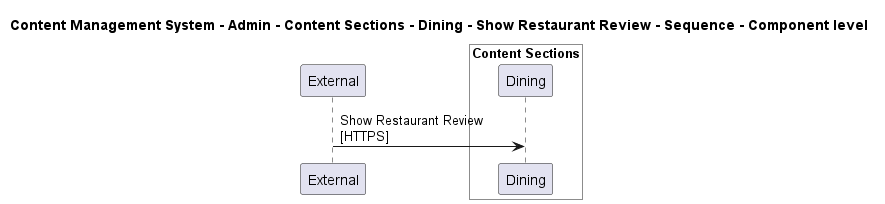

The diagram above was rendered by PlantUML. Its source (embedded in the PNG):
@startuml

title Content Management System - Admin - Content Sections - Dining - Show Restaurant Review - Sequence - Component level

participant "External" as C4InterFlow.SoftwareSystems.ExternalSystem

box "Admin" #White
    
box "Content Sections" #White
    participant "Dining" as ContentManagementSystem.SoftwareSystems.Admin.Containers.ContentSections.Components.Dining
end box

end box


C4InterFlow.SoftwareSystems.ExternalSystem -> ContentManagementSystem.SoftwareSystems.Admin.Containers.ContentSections.Components.Dining : Show Restaurant Review\n[HTTPS]


@enduml